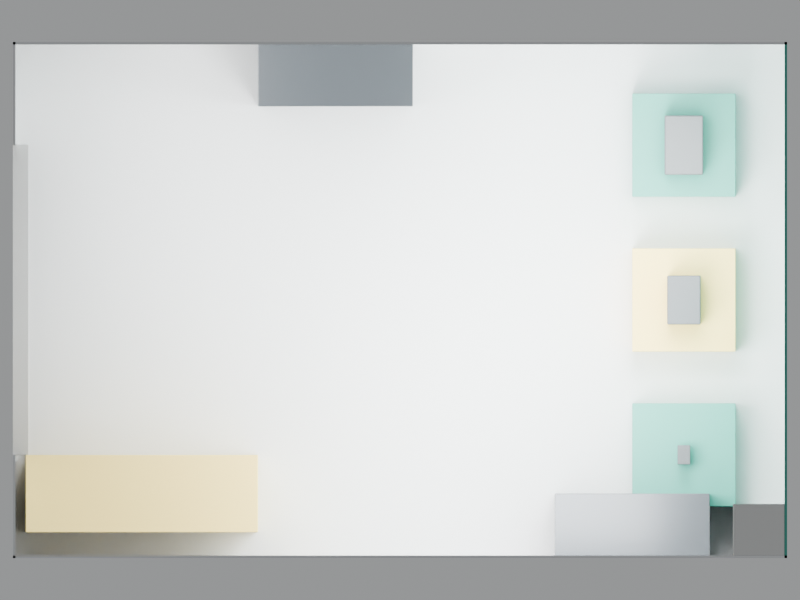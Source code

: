 # Source: booth.blend  (saved by Blender 4.2.66; exported with 4.5.12 LTS)
import bpy
from mathutils import Matrix  # noqa: F401  (used for matrix-valued properties, if any)

bpy.ops.wm.read_factory_settings(use_empty=True)
scene = bpy.context.scene
scene.name = 'Scene'

# ---- images (referenced by path relative to the original .blend; pixels are not part of the script)
import os
ASSET_DIR = os.environ.get("B2B_ASSET_DIR", "")  # directory of the original .blend (textures are referenced by path, not embedded)
HERE = os.path.dirname(os.path.abspath(__file__))  # packed textures are extracted next to this script under _unpacked/

def load_image(name, relpath, width, height, colorspace="sRGB"):
    """Load a texture the original file referenced (path relative to the .blend, or extracted next to this script)."""
    p = next((c for c in (os.path.join(HERE, relpath), os.path.join(ASSET_DIR, relpath)) if relpath and os.path.exists(c)), "")
    if p:
        img = bpy.data.images.load(p, check_existing=True)
        img.name = name
    else:  # same state as the original file: an image datablock whose file is absent (Cycles renders it pink)
        img = bpy.data.images.new(name, width, height)
        img.source = "FILE"
        img.filepath = "//" + (relpath or name)
    img.colorspace_settings.name = colorspace
    return img
img_logo_png = load_image('logo.png', '_unpacked/logo.f51faae1.png', 1800, 600, 'sRGB')

# ---- materials (node trees are filled in below, after node groups)
mat_mat_wall_white = bpy.data.materials.new('mat_wall_white')
mat_mat_brand_primary = bpy.data.materials.new('mat_brand_primary')
mat_mat_floor = bpy.data.materials.new('mat_floor')
mat_mat_cabinet = bpy.data.materials.new('mat_cabinet')
mat_mat_brand_secondary = bpy.data.materials.new('mat_brand_secondary')
mat_mat_product = bpy.data.materials.new('mat_product')
mat_mat_column = bpy.data.materials.new('mat_column')
mat_mat_entrance_marker = bpy.data.materials.new('mat_entrance_marker')
mat_mat_logo = bpy.data.materials.new('mat_logo')

# ---- material node trees
mat_mat_wall_white.use_nodes = True; mat_mat_wall_white.node_tree.nodes.clear()
_N = mat_mat_wall_white.node_tree.nodes; _L = mat_mat_wall_white.node_tree.links
n0 = _N.new('ShaderNodeBsdfPrincipled'); n0.name = 'Principled BSDF'; n0.location = (10, 300)
n0.inputs[0].default_value = (0.82, 0.83, 0.84, 1.0)
n0.inputs[2].default_value = 0.6
n1 = _N.new('ShaderNodeOutputMaterial'); n1.name = 'Material Output'; n1.location = (300, 300)
_L.new(n0.outputs[0], n1.inputs[0])
n1.is_active_output = True
mat_mat_brand_primary.use_nodes = True; mat_mat_brand_primary.node_tree.nodes.clear()
_N = mat_mat_brand_primary.node_tree.nodes; _L = mat_mat_brand_primary.node_tree.links
n0 = _N.new('ShaderNodeBsdfPrincipled'); n0.name = 'Principled BSDF'; n0.location = (10, 300)
n0.inputs[0].default_value = (0.1216, 0.4353, 0.3608, 1.0)
n0.inputs[2].default_value = 0.45
n1 = _N.new('ShaderNodeOutputMaterial'); n1.name = 'Material Output'; n1.location = (300, 300)
_L.new(n0.outputs[0], n1.inputs[0])
n1.is_active_output = True
mat_mat_floor.use_nodes = True; mat_mat_floor.node_tree.nodes.clear()
_N = mat_mat_floor.node_tree.nodes; _L = mat_mat_floor.node_tree.links
n0 = _N.new('ShaderNodeBsdfPrincipled'); n0.name = 'Principled BSDF'; n0.location = (10, 300)
n0.inputs[0].default_value = (0.28, 0.29, 0.3, 1.0)
n1 = _N.new('ShaderNodeOutputMaterial'); n1.name = 'Material Output'; n1.location = (300, 300)
_L.new(n0.outputs[0], n1.inputs[0])
n1.is_active_output = True
mat_mat_cabinet.use_nodes = True; mat_mat_cabinet.node_tree.nodes.clear()
_N = mat_mat_cabinet.node_tree.nodes; _L = mat_mat_cabinet.node_tree.links
n0 = _N.new('ShaderNodeBsdfPrincipled'); n0.name = 'Principled BSDF'; n0.location = (10, 300)
n0.inputs[0].default_value = (0.09, 0.1, 0.11, 1.0)
n0.inputs[2].default_value = 0.35
n1 = _N.new('ShaderNodeOutputMaterial'); n1.name = 'Material Output'; n1.location = (300, 300)
_L.new(n0.outputs[0], n1.inputs[0])
n1.is_active_output = True
mat_mat_brand_secondary.use_nodes = True; mat_mat_brand_secondary.node_tree.nodes.clear()
_N = mat_mat_brand_secondary.node_tree.nodes; _L = mat_mat_brand_secondary.node_tree.links
n0 = _N.new('ShaderNodeBsdfPrincipled'); n0.name = 'Principled BSDF'; n0.location = (10, 300)
n0.inputs[0].default_value = (0.949, 0.7569, 0.3059, 1.0)
n0.inputs[2].default_value = 0.4
n1 = _N.new('ShaderNodeOutputMaterial'); n1.name = 'Material Output'; n1.location = (300, 300)
_L.new(n0.outputs[0], n1.inputs[0])
n1.is_active_output = True
mat_mat_product.use_nodes = True; mat_mat_product.node_tree.nodes.clear()
_N = mat_mat_product.node_tree.nodes; _L = mat_mat_product.node_tree.links
n0 = _N.new('ShaderNodeBsdfPrincipled'); n0.name = 'Principled BSDF'; n0.location = (10, 300)
n0.inputs[0].default_value = (0.16, 0.17, 0.18, 1.0)
n0.inputs[2].default_value = 0.4
n1 = _N.new('ShaderNodeOutputMaterial'); n1.name = 'Material Output'; n1.location = (300, 300)
_L.new(n0.outputs[0], n1.inputs[0])
n1.is_active_output = True
mat_mat_column.use_nodes = True; mat_mat_column.node_tree.nodes.clear()
_N = mat_mat_column.node_tree.nodes; _L = mat_mat_column.node_tree.links
n0 = _N.new('ShaderNodeBsdfPrincipled'); n0.name = 'Principled BSDF'; n0.location = (10, 300)
n0.inputs[0].default_value = (0.75, 0.75, 0.74, 1.0)
n0.inputs[2].default_value = 0.6
n1 = _N.new('ShaderNodeOutputMaterial'); n1.name = 'Material Output'; n1.location = (300, 300)
_L.new(n0.outputs[0], n1.inputs[0])
n1.is_active_output = True
mat_mat_entrance_marker.use_nodes = True; mat_mat_entrance_marker.node_tree.nodes.clear()
_N = mat_mat_entrance_marker.node_tree.nodes; _L = mat_mat_entrance_marker.node_tree.links
n0 = _N.new('ShaderNodeBsdfPrincipled'); n0.name = 'Principled BSDF'; n0.location = (10, 300)
n0.inputs[0].default_value = (0.55, 0.55, 0.55, 1.0)
n0.inputs[2].default_value = 0.7
n1 = _N.new('ShaderNodeOutputMaterial'); n1.name = 'Material Output'; n1.location = (300, 300)
_L.new(n0.outputs[0], n1.inputs[0])
n1.is_active_output = True
mat_mat_logo.use_nodes = True; mat_mat_logo.node_tree.nodes.clear()
_N = mat_mat_logo.node_tree.nodes; _L = mat_mat_logo.node_tree.links
n0 = _N.new('ShaderNodeBsdfPrincipled'); n0.name = 'Principled BSDF'; n0.location = (10, 300)
n1 = _N.new('ShaderNodeOutputMaterial'); n1.name = 'Material Output'; n1.location = (300, 300)
n2 = _N.new('ShaderNodeTexImage'); n2.name = 'Image Texture'; n2.location = (0, 0)
n2.image = img_logo_png
_L.new(n0.outputs[0], n1.inputs[0])
_L.new(n2.outputs[0], n0.inputs[0])
_L.new(n2.outputs[1], n0.inputs[4])
n1.is_active_output = True

# ---- world
world_world = bpy.data.worlds.new('World'); scene.world = world_world
world_world.use_nodes = True; world_world.node_tree.nodes.clear()
_N = world_world.node_tree.nodes; _L = world_world.node_tree.links
n0 = _N.new('ShaderNodeBackground'); n0.name = 'Background'; n0.location = (10, 300)
n0.inputs[0].default_value = (0.85, 0.87, 0.88, 1.0)
n0.inputs[1].default_value = 0.35
n1 = _N.new('ShaderNodeOutputWorld'); n1.name = 'World Output'; n1.location = (300, 300)
_L.new(n0.outputs[0], n1.inputs[0])
n1.is_active_output = True

# ---- cameras
cam_cam_entrance = bpy.data.cameras.new('cam_entrance')
cam_cam_entrance.lens = 35.0
cam_cam_top = bpy.data.cameras.new('cam_top')
cam_cam_top.type = 'ORTHO'
cam_cam_top.ortho_scale = 6.2

# ---- lights
light_key = bpy.data.lights.new('key', 'AREA')
light_key.energy = 220.0
light_key.size = 2.0
light_fill = bpy.data.lights.new('fill', 'AREA')
light_fill.energy = 90.0
light_fill.size = 2.0
light_rim = bpy.data.lights.new('rim', 'AREA')
light_rim.energy = 120.0
light_rim.size = 1.5

# ---- meshes
me_booth_shell = bpy.data.meshes.new('booth_shell')
me_booth_shell.from_pydata([(-3.0, -2.0, -0.01), (-3.0, -2.0, 0.01), (-3.0, 2.0, -0.01), (-3.0, 2.0, 0.01), (3.0, -2.0, -0.01), (3.0, -2.0, 0.01), (3.0, 2.0, -0.01), (3.0, 2.0, 0.01), (2.98, -2.0, 0.01), (2.98, -2.0, 4.01), (2.98, 2.0, 0.01), (2.98, 2.0, 4.01), (3.0, -2.0, 0.01), (3.0, -2.0, 4.01), (3.0, 2.0, 0.01), (3.0, 2.0, 4.01), (-3.0, -2.0, 0.01), (-3.0, -2.0, 4.01), (-3.0, -1.98, 0.01), (-3.0, -1.98, 4.01), (3.0, -2.0, 0.01), (3.0, -2.0, 4.01), (3.0, -1.98, 0.01), (3.0, -1.98, 4.01), (-3.0, 1.98, 0.01), (-3.0, 1.98, 4.01), (-3.0, 2.0, 0.01), (-3.0, 2.0, 4.01), (3.0, 1.98, 0.01), (3.0, 1.98, 4.01), (3.0, 2.0, 0.01), (3.0, 2.0, 4.01), (-3.0, -2.0, 0.01), (-3.0, -2.0, 4.01), (-3.0, -1.2, 0.01), (-3.0, -1.2, 4.01), (-2.98, -2.0, 0.01), (-2.98, -2.0, 4.01), (-2.98, -1.2, 0.01), (-2.98, -1.2, 4.01), (-3.0, 1.2, 0.01), (-3.0, 1.2, 4.01), (-3.0, 2.0, 0.01), (-3.0, 2.0, 4.01), (-2.98, 1.2, 0.01), (-2.98, 1.2, 4.01), (-2.98, 2.0, 0.01), (-2.98, 2.0, 4.01)], [], [(0, 1, 3, 2), (2, 3, 7, 6), (6, 7, 5, 4), (4, 5, 1, 0), (2, 6, 4, 0), (7, 3, 1, 5), (8, 9, 11, 10), (10, 11, 15, 14), (14, 15, 13, 12), (12, 13, 9, 8), (10, 14, 12, 8), (15, 11, 9, 13), (16, 17, 19, 18), (18, 19, 23, 22), (22, 23, 21, 20), (20, 21, 17, 16), (18, 22, 20, 16), (23, 19, 17, 21), (24, 25, 27, 26), (26, 27, 31, 30), (30, 31, 29, 28), (28, 29, 25, 24), (26, 30, 28, 24), (31, 27, 25, 29), (32, 33, 35, 34), (34, 35, 39, 38), (38, 39, 37, 36), (36, 37, 33, 32), (34, 38, 36, 32), (39, 35, 33, 37), (40, 41, 43, 42), (42, 43, 47, 46), (46, 47, 45, 44), (44, 45, 41, 40), (42, 46, 44, 40), (47, 43, 41, 45)])
me_booth_shell.polygons.foreach_set('material_index', [0, 0, 1, 0, 2, 0, 1, 1, 1, 1, 1, 1, 0, 0, 1, 0, 0, 0, 0, 0, 1, 0, 0, 0, 0, 0, 0, 0, 0, 0, 0, 0, 0, 0, 0, 0])
me_booth_shell.materials.append(mat_mat_wall_white)
me_booth_shell.materials.append(mat_mat_brand_primary)
me_booth_shell.materials.append(mat_mat_floor)
me_booth_shell.update()
me_cabinet_01 = bpy.data.meshes.new('cabinet_01')
me_cabinet_01.from_pydata([(-0.6, -0.25, -1.0), (-0.6, -0.25, 1.0), (-0.6, 0.25, -1.0), (-0.6, 0.25, 1.0), (0.6, -0.25, -1.0), (0.6, -0.25, 1.0), (0.6, 0.25, -1.0), (0.6, 0.25, 1.0)], [], [(0, 1, 3, 2), (2, 3, 7, 6), (6, 7, 5, 4), (4, 5, 1, 0), (2, 6, 4, 0), (7, 3, 1, 5)])
me_cabinet_01.materials.append(mat_mat_cabinet)
me_cabinet_01.update()
me_cabinet_02 = bpy.data.meshes.new('cabinet_02')
me_cabinet_02.from_pydata([(-0.6, -0.25, -1.0), (-0.6, -0.25, 1.0), (-0.6, 0.25, -1.0), (-0.6, 0.25, 1.0), (0.6, -0.25, -1.0), (0.6, -0.25, 1.0), (0.6, 0.25, -1.0), (0.6, 0.25, 1.0)], [], [(0, 1, 3, 2), (2, 3, 7, 6), (6, 7, 5, 4), (4, 5, 1, 0), (2, 6, 4, 0), (7, 3, 1, 5)])
me_cabinet_02.materials.append(mat_mat_cabinet)
me_cabinet_02.update()
me_counter = bpy.data.meshes.new('counter')
me_counter.from_pydata([(-0.9, -0.3, -0.5), (-0.9, -0.3, 0.5), (-0.9, 0.3, -0.5), (-0.9, 0.3, 0.5), (0.9, -0.3, -0.5), (0.9, -0.3, 0.5), (0.9, 0.3, -0.5), (0.9, 0.3, 0.5)], [], [(0, 1, 3, 2), (2, 3, 7, 6), (6, 7, 5, 4), (4, 5, 1, 0), (2, 6, 4, 0), (7, 3, 1, 5)])
me_counter.materials.append(mat_mat_brand_secondary)
me_counter.update()
me_plinth_01 = bpy.data.meshes.new('plinth_01')
me_plinth_01.from_pydata([(-0.4, -0.4, -0.2), (-0.4, -0.4, 0.2), (-0.4, 0.4, -0.2), (-0.4, 0.4, 0.2), (0.4, -0.4, -0.2), (0.4, -0.4, 0.2), (0.4, 0.4, -0.2), (0.4, 0.4, 0.2)], [], [(0, 1, 3, 2), (2, 3, 7, 6), (6, 7, 5, 4), (4, 5, 1, 0), (2, 6, 4, 0), (7, 3, 1, 5)])
me_plinth_01.materials.append(mat_mat_brand_primary)
me_plinth_01.update()
me_plinth_02 = bpy.data.meshes.new('plinth_02')
me_plinth_02.from_pydata([(-0.4, -0.4, -0.2), (-0.4, -0.4, 0.2), (-0.4, 0.4, -0.2), (-0.4, 0.4, 0.2), (0.4, -0.4, -0.2), (0.4, -0.4, 0.2), (0.4, 0.4, -0.2), (0.4, 0.4, 0.2)], [], [(0, 1, 3, 2), (2, 3, 7, 6), (6, 7, 5, 4), (4, 5, 1, 0), (2, 6, 4, 0), (7, 3, 1, 5)])
me_plinth_02.materials.append(mat_mat_brand_secondary)
me_plinth_02.update()
me_plinth_03 = bpy.data.meshes.new('plinth_03')
me_plinth_03.from_pydata([(-0.4, -0.4, -0.2), (-0.4, -0.4, 0.2), (-0.4, 0.4, -0.2), (-0.4, 0.4, 0.2), (0.4, -0.4, -0.2), (0.4, -0.4, 0.2), (0.4, 0.4, -0.2), (0.4, 0.4, 0.2)], [], [(0, 1, 3, 2), (2, 3, 7, 6), (6, 7, 5, 4), (4, 5, 1, 0), (2, 6, 4, 0), (7, 3, 1, 5)])
me_plinth_03.materials.append(mat_mat_brand_primary)
me_plinth_03.update()
me_product_01 = bpy.data.meshes.new('product_01')
me_product_01.from_pydata([(-0.1, -0.15, -0.125), (-0.1, -0.15, 0.125), (-0.1, 0.15, -0.125), (-0.1, 0.15, 0.125), (0.1, -0.15, -0.125), (0.1, -0.15, 0.125), (0.1, 0.15, -0.125), (0.1, 0.15, 0.125)], [], [(0, 1, 3, 2), (2, 3, 7, 6), (6, 7, 5, 4), (4, 5, 1, 0), (2, 6, 4, 0), (7, 3, 1, 5)])
me_product_01.materials.append(mat_mat_product)
me_product_01.update()
me_product_02 = bpy.data.meshes.new('product_02')
me_product_02.from_pydata([(-0.13, -0.19, -0.16), (-0.13, -0.19, 0.16), (-0.13, 0.19, -0.16), (-0.13, 0.19, 0.16), (0.13, -0.19, -0.16), (0.13, -0.19, 0.16), (0.13, 0.19, -0.16), (0.13, 0.19, 0.16)], [], [(0, 1, 3, 2), (2, 3, 7, 6), (6, 7, 5, 4), (4, 5, 1, 0), (2, 6, 4, 0), (7, 3, 1, 5)])
me_product_02.materials.append(mat_mat_product)
me_product_02.update()
me_product_03 = bpy.data.meshes.new('product_03')
me_product_03.from_pydata([(-0.15, -0.23, -0.19), (-0.15, -0.23, 0.19), (-0.15, 0.23, -0.19), (-0.15, 0.23, 0.19), (0.15, -0.23, -0.19), (0.15, -0.23, 0.19), (0.15, 0.23, -0.19), (0.15, 0.23, 0.19)], [], [(0, 1, 3, 2), (2, 3, 7, 6), (6, 7, 5, 4), (4, 5, 1, 0), (2, 6, 4, 0), (7, 3, 1, 5)])
me_product_03.materials.append(mat_mat_product)
me_product_03.update()
me_column = bpy.data.meshes.new('column')
me_column.from_pydata([(-0.2, -0.2, -2.0), (-0.2, -0.2, 2.0), (-0.2, 0.2, -2.0), (-0.2, 0.2, 2.0), (0.2, -0.2, -2.0), (0.2, -0.2, 2.0), (0.2, 0.2, -2.0), (0.2, 0.2, 2.0)], [], [(0, 1, 3, 2), (2, 3, 7, 6), (6, 7, 5, 4), (4, 5, 1, 0), (2, 6, 4, 0), (7, 3, 1, 5)])
me_column.materials.append(mat_mat_column)
me_column.update()
me_entrance_zone = bpy.data.meshes.new('entrance_zone')
me_entrance_zone.from_pydata([(-0.06, -1.2, -0.005), (-0.06, -1.2, 0.005), (-0.06, 1.2, -0.005), (-0.06, 1.2, 0.005), (0.06, -1.2, -0.005), (0.06, -1.2, 0.005), (0.06, 1.2, -0.005), (0.06, 1.2, 0.005)], [], [(0, 1, 3, 2), (2, 3, 7, 6), (6, 7, 5, 4), (4, 5, 1, 0), (2, 6, 4, 0), (7, 3, 1, 5)])
me_entrance_zone.materials.append(mat_mat_entrance_marker)
me_entrance_zone.update()
me_logo_decal = bpy.data.meshes.new('logo_decal')
me_logo_decal.from_pydata([(2.979, -0.45, 2.45), (2.979, 0.45, 2.45), (2.979, 0.45, 2.75), (2.979, -0.45, 2.75)], [], [(0, 3, 2, 1)])
_uv = me_logo_decal.uv_layers.new(name='UVMap')
_uv.uv.foreach_set('vector', [1.0, 0.0, 0.0, 0.0, 0.0, 1.0, 1.0, 1.0])
me_logo_decal.materials.append(mat_mat_logo)
me_logo_decal.update()

# ---- objects
ob_booth_shell = bpy.data.objects.new('booth_shell', me_booth_shell)
ob_cabinet_01 = bpy.data.objects.new('cabinet_01', me_cabinet_01)
ob_cabinet_02 = bpy.data.objects.new('cabinet_02', me_cabinet_02)
ob_counter = bpy.data.objects.new('counter', me_counter)
ob_plinth_01 = bpy.data.objects.new('plinth_01', me_plinth_01)
ob_plinth_02 = bpy.data.objects.new('plinth_02', me_plinth_02)
ob_plinth_03 = bpy.data.objects.new('plinth_03', me_plinth_03)
ob_product_01 = bpy.data.objects.new('product_01', me_product_01)
ob_product_02 = bpy.data.objects.new('product_02', me_product_02)
ob_product_03 = bpy.data.objects.new('product_03', me_product_03)
ob_column = bpy.data.objects.new('column', me_column)
ob_entrance_zone = bpy.data.objects.new('entrance_zone', me_entrance_zone)
ob_lighting = bpy.data.objects.new('lighting', None)
ob_light_key = bpy.data.objects.new('light_key', light_key)
ob_light_fill = bpy.data.objects.new('light_fill', light_fill)
ob_light_rim = bpy.data.objects.new('light_rim', light_rim)
ob_logo_decal = bpy.data.objects.new('logo_decal', me_logo_decal)
ob_cam_entrance = bpy.data.objects.new('cam_entrance', cam_cam_entrance)
ob_cam_top = bpy.data.objects.new('cam_top', cam_cam_top)

# ---- transforms, parenting, visibility, modifiers, constraints
ob_booth_shell.location = (0.0, 0.0, -0.01)
ob_cabinet_01.location = (1.8, -1.75, 1.0)
_m = ob_cabinet_01.modifiers.new('bevel', 'BEVEL')
_m.width = 0.006
_m.width_pct = 0.006
_m.segments = 2
ob_cabinet_02.location = (-0.5, 1.75, 1.0)
_m = ob_cabinet_02.modifiers.new('bevel', 'BEVEL')
_m.width = 0.006
_m.width_pct = 0.006
_m.segments = 2
ob_counter.location = (-2.0, -1.5, 0.5)
_m = ob_counter.modifiers.new('bevel', 'BEVEL')
_m.width = 0.006
_m.width_pct = 0.006
_m.segments = 2
ob_plinth_01.location = (2.2, -1.2, 0.2)
_m = ob_plinth_01.modifiers.new('bevel', 'BEVEL')
_m.width = 0.004
_m.width_pct = 0.004
_m.segments = 2
ob_plinth_02.location = (2.2, 0.0, 0.2)
_m = ob_plinth_02.modifiers.new('bevel', 'BEVEL')
_m.width = 0.004
_m.width_pct = 0.004
_m.segments = 2
ob_plinth_03.location = (2.2, 1.2, 0.2)
_m = ob_plinth_03.modifiers.new('bevel', 'BEVEL')
_m.width = 0.004
_m.width_pct = 0.004
_m.segments = 2
ob_product_01.location = (2.2, -1.2, 0.525)
ob_product_01.scale = (0.5, 0.5, 0.5)
_m = ob_product_01.modifiers.new('bevel', 'BEVEL')
_m.width = 0.01
_m.width_pct = 0.01
_m.segments = 2
ob_product_02.location = (2.2, 0.0, 0.56)
_m = ob_product_02.modifiers.new('bevel', 'BEVEL')
_m.width = 0.01
_m.width_pct = 0.01
_m.segments = 2
ob_product_03.location = (2.2, 1.2, 0.59)
_m = ob_product_03.modifiers.new('bevel', 'BEVEL')
_m.width = 0.01
_m.width_pct = 0.01
_m.segments = 2
ob_column.location = (2.78, -1.78, 2.0)
_m = ob_column.modifiers.new('bevel', 'BEVEL')
_m.width = 0.004
_m.width_pct = 0.004
_m.segments = 2
ob_entrance_zone.location = (-2.94, 0.0, 0.005)
ob_lighting.location = (0.0, 0.0, 0.0)
ob_light_key.parent = ob_lighting
ob_light_key.location = (1.0, -1.0, 3.2)
ob_light_key.rotation_euler = (0.4636, -0.0, 0.0)
ob_light_fill.parent = ob_lighting
ob_light_fill.location = (-2.0, 1.2, 2.6)
ob_light_fill.rotation_euler = (1.162, 3.877e-08, -1.951)
ob_light_rim.parent = ob_lighting
ob_light_rim.location = (2.0, 1.0, 3.0)
ob_light_rim.rotation_euler = (0.6659, -2.985e-08, 2.356)
ob_logo_decal.location = (0.0, 0.0, 0.0)
ob_cam_entrance.location = (-1.5, 0.0, 1.6)
ob_cam_entrance.rotation_euler = (1.388, -6.48e-08, -1.571)
ob_cam_top.location = (0.0, 0.0, 6.0)

# ---- collection membership
scene.collection.objects.link(ob_booth_shell)
scene.collection.objects.link(ob_cabinet_01)
scene.collection.objects.link(ob_cabinet_02)
scene.collection.objects.link(ob_counter)
scene.collection.objects.link(ob_plinth_01)
scene.collection.objects.link(ob_plinth_02)
scene.collection.objects.link(ob_plinth_03)
scene.collection.objects.link(ob_product_01)
scene.collection.objects.link(ob_product_02)
scene.collection.objects.link(ob_product_03)
scene.collection.objects.link(ob_column)
scene.collection.objects.link(ob_entrance_zone)
scene.collection.objects.link(ob_lighting)
scene.collection.objects.link(ob_light_key)
scene.collection.objects.link(ob_light_fill)
scene.collection.objects.link(ob_light_rim)
scene.collection.objects.link(ob_logo_decal)
scene.collection.objects.link(ob_cam_entrance)
scene.collection.objects.link(ob_cam_top)

# ---- scene / render settings (as saved in the file)
scene.camera = ob_cam_top
scene.frame_start = 1; scene.frame_end = 250; scene.frame_set(1)
scene.render.engine = 'CYCLES'
scene.render.image_settings.color_mode = 'RGB'
scene.render.resolution_x = 2048
scene.render.resolution_y = 1536
scene.cycles.samples = 64
scene.view_settings.look = 'AgX - Medium High Contrast'
bpy.context.view_layer.update()
